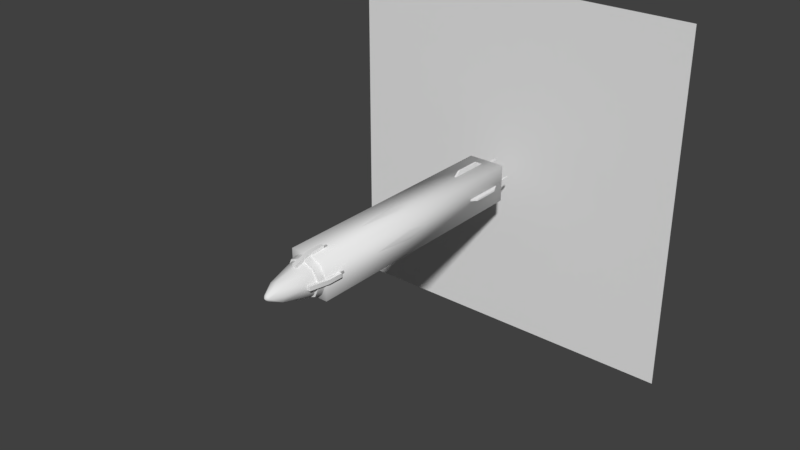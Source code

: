 # Source: cyr_nukemissile.blend  (saved by Blender 2.77.0; exported with 4.5.12 LTS)
import bpy
from mathutils import Matrix  # noqa: F401  (used for matrix-valued properties, if any)

bpy.ops.wm.read_factory_settings(use_empty=True)
scene = bpy.context.scene
scene.name = 'Scene'

# ---- collections
col_collection_1 = bpy.data.collections.new('Collection 1'); scene.collection.children.link(col_collection_1)

# ---- materials (node trees are filled in below, after node groups)
mat_mat_main__shd_ship = bpy.data.materials.new('MAT[Main]_SHD[ship]')
mat_mat_main__shd_ship.alpha_threshold = 0.0
mat_mat_main__shd_ship.use_transparent_shadow = False
mat_mat_main__shd_ship.roughness = 0.5

# ---- material node trees

# ---- world
world_world = bpy.data.worlds.new('World'); scene.world = world_world
world_world.color = (0.05088, 0.05088, 0.05088)
world_world.use_sun_shadow = False
world_world.sun_shadow_jitter_overblur = 0.0
world_world.cycles.sampling_method = 'MANUAL'

# ---- meshes
me_col_root = bpy.data.meshes.new('COL[Root]')
me_col_root.from_pydata([(-0.05141, -0.05141, 0.2914), (-0.05141, 0.05141, 0.2914), (-0.05141, -0.05141, -0.3914), (-0.05141, 0.05141, -0.3914), (0.05141, -0.05141, 0.2914), (0.05141, 0.05141, 0.2914), (0.05141, -0.05141, -0.3914), (0.05141, 0.05141, -0.3914)], [], [(3, 0, 1), (7, 2, 3), (5, 6, 7), (1, 4, 5), (2, 4, 0), (7, 1, 5), (3, 2, 0), (7, 6, 2), (5, 4, 6), (1, 0, 4), (2, 6, 4), (7, 3, 1)])
me_col_root.polygons.foreach_set('use_smooth', [True] * 12)
me_col_root.use_remesh_preserve_volume = False
me_col_root.use_remesh_preserve_attributes = False
me_col_root.use_mirror_vertex_groups = False
me_col_root.update()
me_etsh_engineshape1 = bpy.data.meshes.new('ETSH[EngineShape1]')
me_etsh_engineshape1.from_pydata([(0.5, -0.5, 0.0), (0.5, 0.5, 0.0), (-0.5, -0.5, 0.0), (-0.5, 0.5, 0.0)], [], [(3, 0, 2), (3, 1, 0)])
me_etsh_engineshape1.use_remesh_preserve_volume = False
me_etsh_engineshape1.use_remesh_preserve_attributes = False
me_etsh_engineshape1.use_mirror_vertex_groups = False
me_etsh_engineshape1.update()
me_mult_hull__lod_0 = bpy.data.meshes.new('MULT[Hull]_LOD[0]')
me_mult_hull__lod_0.from_pydata([(0.04011, -0.04011, -0.008659), (0.04011, 0.04011, -0.008659), (-1.249e-08, 0.05672, -0.008659), (0.03476, -0.03476, 0.1636), (-1.538e-09, 0.04915, 0.1636), (-1.683e-08, -0.04915, 0.1636), (0.04411, -7.754e-08, -0.188), (-3.917e-08, -0.04411, -0.188), (0.03578, -7.62e-08, -0.2058), (0.0253, 0.0253, -0.2058), (-2.502e-08, 0.03578, -0.2058), (0.01959, 0.01959, 0.1855), (0.02771, -1.078e-07, 0.2124), (0.01959, -0.01959, 0.2124), (1.569e-09, -0.02771, 0.2124), (0.005523, 0.005523, 0.4263), (0.01833, 0.01833, 0.3942), (0.04292, -5.518e-08, 0.3258), (7.87e-09, 0.05074, 0.3115), (0.03588, 0.03588, 0.3115), (0.05481, -8.265e-08, 0.2848), (6.168e-09, 0.05481, 0.2848), (-2.52e-08, 0.03578, -0.2086), (0.03578, -7.598e-08, -0.2086), (0.02319, -0.02319, 0.1746), (-8.376e-10, -0.03279, 0.1746), (0.04775, -1.05e-07, 0.1661), (0.03376, 0.03376, 0.1661), (-1.377e-09, 0.04775, 0.1661), (-1.667e-08, -0.04775, 0.1661), (-0.002565, 0.03902, -0.2372), (-0.002565, 0.04411, -0.3812), (0.002565, 0.0422, -0.4321), (0.002565, 0.04411, -0.3812), (0.002565, 0.02877, -0.185), (0.002565, 0.03902, -0.2372), (0.002565, 0.06384, -0.2688), (-1.316e-08, -0.03878, -0.2598), (0.03878, -7.212e-08, -0.2598), (0.03878, -7.165e-08, -0.2659), (0.02742, 0.02742, -0.2659), (0.03277, -7.598e-08, -0.2086), (-2.52e-08, 0.03277, -0.2086), (0.02542, -0.02542, -0.3931), (-2.884e-08, 0.0437, -0.2659), (0.0309, -0.0309, -0.2659), (0.02317, 0.02317, -0.2598), (0.05304, -7.863e-08, 0.2315), (2.643e-10, -9.093e-08, 0.1919), (0.04542, -5.379e-08, 0.3115), (0.02317, -0.02317, -0.2598), (-2.52e-08, -0.03277, -0.2086), (0.02317, -0.02317, -0.2086), (-2.884e-08, -0.03878, -0.2659), (0.02742, -0.02742, -0.2659), (0.03212, -0.03212, 0.3115), (0.007811, -3.219e-08, 0.4263), (0.03588, -0.03588, 0.3115), (7.87e-09, -0.05074, 0.3115), (0.0375, -0.0375, 0.2315), (6.168e-09, -0.05481, 0.2848), (0.03876, -0.03876, 0.2848), (2.779e-09, -0.05304, 0.2315), (0.005523, -0.005523, 0.4263), (1.517e-08, -0.007811, 0.4263), (0.01833, -0.01833, 0.3942), (1.312e-08, -0.02592, 0.3942), (0.03035, -0.03035, 0.3258), (8.778e-09, -0.04292, 0.3258), (7.87e-09, -0.04542, 0.3115), (0.02742, -0.02742, -0.2598), (-2.845e-08, -0.03277, -0.2598), (0.03212, 0.03212, 0.3115), (7.87e-09, 0.04542, 0.3115), (-0.005614, 0.03687, 0.3377), (2.779e-09, 0.05304, 0.2315), (0.03277, -7.212e-08, -0.2598), (0.0437, -7.165e-08, -0.2659), (-2.164e-08, -0.03594, -0.3931), (0.03594, -6.205e-08, -0.3931), (0.02542, 0.02542, -0.3931), (-3.693e-08, 0.03594, -0.3931), (0.0253, 0.0253, -0.2086), (0.02317, 0.02317, -0.2086), (0.0309, 0.0309, -0.2659), (-2.884e-08, 0.03878, -0.2659), (-2.845e-08, 0.03878, -0.2598), (0.02742, 0.02742, -0.2598), (0.002565, 0.06384, -0.342), (0.002565, 0.02877, -0.342), (0.002565, 0.04538, -0.185), (0.002565, 0.03902, -0.2169), (0.002565, 0.03895, -0.3812), (0.002565, 0.03895, -0.4321), (-0.002565, 0.03895, -0.4321), (-0.002565, 0.0422, -0.4321), (-0.002565, 0.03895, -0.3812), (-0.002565, 0.02877, -0.185), (-0.002565, 0.03902, -0.2169), (-0.002565, 0.04538, -0.185), (-0.002565, 0.06384, -0.2688), (-0.002565, 0.02877, -0.342), (-0.002565, 0.06384, -0.342), (0.03376, -0.03376, 0.1661), (-8.376e-10, 0.03279, 0.1746), (0.02319, 0.02319, 0.1746), (0.03279, -1.049e-07, 0.1746), (-4.049e-08, -0.03578, -0.2086), (0.0253, -0.0253, -0.2086), (0.03876, 0.03876, 0.2848), (0.05074, -5.41e-08, 0.3115), (8.778e-09, 0.04292, 0.3258), (0.03035, 0.03035, 0.3258), (0.02592, -2.976e-08, 0.3942), (1.553e-08, -3.262e-08, 0.4321), (1.517e-08, 0.007811, 0.4263), (0.0375, 0.0375, 0.2315), (1.569e-09, 0.02771, 0.2124), (0.01959, 0.01959, 0.2124), (-1.407e-10, -0.02771, 0.1855), (-1.407e-10, 0.02771, 0.1855), (0.01959, -0.01959, 0.1855), (0.02771, -1.057e-07, 0.1855), (-4.031e-08, -0.03578, -0.2058), (0.0253, -0.0253, -0.2058), (-2.389e-08, 0.04411, -0.188), (0.03119, 0.03119, -0.188), (0.03119, -0.03119, -0.188), (0.03476, 0.03476, 0.1636), (0.04915, -1.048e-07, 0.1636), (-2.777e-08, -0.05672, -0.008659), (0.05672, -9.108e-08, -0.008659), (-0.05672, -9.108e-08, -0.008659), (-0.04915, -1.05e-07, 0.1636), (-0.03476, 0.03476, 0.1636), (-0.03119, -0.03119, -0.188), (-0.03119, 0.03119, -0.188), (-0.0253, -0.0253, -0.2058), (-0.02771, -1.057e-07, 0.1855), (-0.01959, -0.01959, 0.1855), (-0.01959, 0.01959, 0.2124), (-0.0375, 0.0375, 0.2315), (-0.02592, -2.976e-08, 0.3942), (-0.03035, 0.03035, 0.3258), (-0.05074, -5.41e-08, 0.3115), (-0.03876, 0.03876, 0.2848), (-0.0253, -0.0253, -0.2086), (-0.03279, -1.049e-07, 0.1746), (-0.02319, 0.02319, 0.1746), (-0.03376, -0.03376, 0.1661), (-0.02742, 0.02742, -0.2598), (-0.0309, 0.0309, -0.2659), (-0.02317, 0.02317, -0.2086), (-0.0253, 0.0253, -0.2086), (-0.02542, 0.02542, -0.3931), (-0.03594, -6.205e-08, -0.3931), (-0.0437, -7.165e-08, -0.2659), (-1.355e-08, -0.0437, -0.2659), (-0.03277, -7.212e-08, -0.2598), (0.005614, 0.04967, 0.2459), (0.005614, 0.03687, 0.3377), (-0.005614, 0.05825, 0.287), (-0.005614, 0.04967, 0.2459), (-0.03212, 0.03212, 0.3115), (-0.02742, -0.02742, -0.2598), (-0.03035, -0.03035, 0.3258), (-0.01833, -0.01833, 0.3942), (-0.005523, -0.005523, 0.4263), (-0.03876, -0.03876, 0.2848), (-0.0375, -0.0375, 0.2315), (-0.03588, -0.03588, 0.3115), (-0.007811, -3.219e-08, 0.4263), (-0.03212, -0.03212, 0.3115), (-0.02742, -0.02742, -0.2659), (-0.02317, -0.02317, -0.2086), (-0.02317, -0.02317, -0.2598), (-0.04542, -5.362e-08, 0.3115), (0.005614, 0.05825, 0.287), (0.005614, 0.05878, 0.2459), (0.005614, 0.04621, 0.3377), (-0.005614, 0.05878, 0.2459), (-0.005614, 0.04621, 0.3377), (-0.05304, -7.863e-08, 0.2315), (-0.02317, 0.02317, -0.2598), (2.128e-09, 0.03277, -0.2598), (-0.0309, -0.0309, -0.2659), (-0.02542, -0.02542, -0.3931), (-0.03277, -7.598e-08, -0.2086), (-0.02742, 0.02742, -0.2659), (-0.03878, -7.165e-08, -0.2659), (-0.03878, -7.212e-08, -0.2598), (-0.03376, 0.03376, 0.1661), (-0.04775, -1.052e-07, 0.1661), (-0.02319, -0.02319, 0.1746), (-0.03578, -7.598e-08, -0.2086), (-0.05481, -8.265e-08, 0.2848), (-0.03588, 0.03588, 0.3115), (-0.04292, -5.518e-08, 0.3258), (4.37e-08, 0.02592, 0.3942), (-0.01833, 0.01833, 0.3942), (-0.005523, 0.005523, 0.4263), (-0.01959, -0.01959, 0.2124), (-0.02771, -1.078e-07, 0.2124), (-0.01959, 0.01959, 0.1855), (-0.0253, 0.0253, -0.2058), (-0.03578, -7.62e-08, -0.2058), (-0.04411, -7.754e-08, -0.188), (-0.03476, -0.03476, 0.1636), (-0.04011, 0.04011, -0.008659), (-0.04011, -0.04011, -0.008659), (0.04621, 0.005614, 0.3377), (0.05878, 0.005614, 0.2459), (0.04621, -0.005614, 0.3377), (0.05878, -0.005614, 0.2459), (0.05825, -0.005614, 0.287), (0.04967, 0.005614, 0.2459), (0.05825, 0.005614, 0.287), (0.03687, -0.005614, 0.3377), (0.04967, -0.005614, 0.2459), (0.06384, 0.002565, -0.342), (0.02877, 0.002565, -0.342), (0.06384, 0.002565, -0.2688), (0.04538, 0.002565, -0.185), (0.03902, 0.002565, -0.2169), (0.02877, 0.002565, -0.185), (0.03895, 0.002565, -0.3812), (0.0422, 0.002565, -0.4321), (0.03895, 0.002565, -0.4321), (0.03895, -0.002565, -0.4321), (0.03895, -0.002565, -0.3812), (0.03902, -0.002565, -0.2169), (0.04538, -0.002565, -0.185), (0.02877, -0.002565, -0.342), (0.06384, -0.002565, -0.342), (0.03687, 0.005614, 0.3377), (0.06384, -0.002565, -0.2688), (0.03902, -0.002565, -0.2372), (0.02877, -0.002565, -0.185), (0.04411, -0.002565, -0.3812), (0.0422, -0.002565, -0.4321), (0.04411, 0.002565, -0.3812), (0.03902, 0.002565, -0.2372), (0.002565, -0.03902, -0.2372), (0.002565, -0.04411, -0.3812), (-0.002565, -0.0422, -0.4321), (-0.002565, -0.04411, -0.3812), (-0.002565, -0.02877, -0.185), (-0.002565, -0.03902, -0.2372), (-0.002565, -0.06384, -0.2688), (0.005614, -0.03687, 0.3377), (-0.002565, -0.06384, -0.342), (-0.002565, -0.02877, -0.342), (-0.002565, -0.04538, -0.185), (-0.002565, -0.03902, -0.2169), (-0.002565, -0.03895, -0.3812), (-0.002565, -0.03895, -0.4321), (0.002565, -0.03895, -0.4321), (0.002565, -0.0422, -0.4321), (0.002565, -0.03895, -0.3812), (0.002565, -0.02877, -0.185), (0.002565, -0.03902, -0.2169), (0.002565, -0.04538, -0.185), (0.002565, -0.06384, -0.2688), (0.002565, -0.02877, -0.342), (0.002565, -0.06384, -0.342), (-0.005614, -0.04967, 0.2459), (-0.005614, -0.03687, 0.3377), (0.005614, -0.05825, 0.287), (0.005614, -0.04967, 0.2459), (-0.005614, -0.05825, 0.287), (-0.005614, -0.05878, 0.2459), (-0.005614, -0.04621, 0.3377), (0.005614, -0.05878, 0.2459), (0.005614, -0.04621, 0.3377), (-0.04621, -0.005614, 0.3377), (-0.05878, -0.005614, 0.2459), (-0.04621, 0.005614, 0.3377), (-0.05878, 0.005614, 0.2459), (-0.05825, 0.005614, 0.287), (-0.04967, -0.005614, 0.2459), (-0.05825, -0.005614, 0.287), (-0.03687, 0.005614, 0.3377), (-0.04967, 0.005614, 0.2459), (-0.06384, -0.002565, -0.342), (-0.02877, -0.002565, -0.342), (-0.06384, -0.002565, -0.2688), (-0.04538, -0.002565, -0.185), (-0.03902, -0.002565, -0.2169), (-0.02877, -0.002565, -0.185), (-0.03895, -0.002565, -0.3812), (-0.0422, -0.002565, -0.4321), (-0.03895, -0.002565, -0.4321), (-0.03895, 0.002565, -0.4321), (-0.03895, 0.002565, -0.3812), (-0.03902, 0.002565, -0.2169), (-0.04538, 0.002565, -0.185), (-0.02877, 0.002565, -0.342), (-0.06384, 0.002565, -0.342), (-0.03687, -0.005614, 0.3377), (-0.06384, 0.002565, -0.2688), (-0.03902, 0.002565, -0.2372), (-0.02877, 0.002565, -0.185), (-0.04411, 0.002565, -0.3812), (-0.0422, 0.002565, -0.4321), (-0.04411, -0.002565, -0.3812), (-0.03902, -0.002565, -0.2372), (0.03578, -7.62e-08, -0.2058), (0.0253, 0.0253, -0.2058), (-2.502e-08, 0.03578, -0.2058), (7.87e-09, 0.05074, 0.3115), (0.03588, 0.03588, 0.3115), (-0.002565, 0.04411, -0.3812), (-0.002565, 0.04411, -0.3812), (0.002565, 0.04411, -0.3812), (0.002565, 0.04411, -0.3812), (0.002565, 0.0422, -0.4321), (0.002565, 0.0422, -0.4321), (0.002565, 0.03902, -0.2372), (0.002565, 0.06384, -0.2688), (0.002565, 0.06384, -0.2688), (0.03588, -0.03588, 0.3115), (7.87e-09, -0.05074, 0.3115), (0.0437, -7.165e-08, -0.2659), (0.0309, 0.0309, -0.2659), (0.03594, -6.205e-08, -0.3931), (0.02542, 0.02542, -0.3931), (-3.693e-08, 0.03594, -0.3931), (-2.845e-08, 0.03878, -0.2598), (0.02742, 0.02742, -0.2598), (0.002565, 0.04538, -0.185), (0.002565, 0.04538, -0.185), (0.002565, 0.03902, -0.2169), (0.002565, 0.02877, -0.342), (0.002565, 0.03895, -0.3812), (0.002565, 0.03895, -0.4321), (0.002565, 0.03895, -0.4321), (-0.002565, 0.03895, -0.4321), (-0.002565, 0.03895, -0.4321), (-0.002565, 0.0422, -0.4321), (-0.002565, 0.0422, -0.4321), (-0.002565, 0.03895, -0.3812), (0.002565, 0.06384, -0.342), (0.002565, 0.06384, -0.342), (-0.002565, 0.06384, -0.342), (-0.002565, 0.06384, -0.342), (-0.002565, 0.02877, -0.342), (-0.002565, 0.03902, -0.2169), (-0.002565, 0.04538, -0.185), (-0.002565, 0.04538, -0.185), (-0.002565, 0.06384, -0.2688), (-0.002565, 0.06384, -0.2688), (-0.002565, 0.02877, -0.185), (-4.049e-08, -0.03578, -0.2086), (0.0253, -0.0253, -0.2086), (-4.031e-08, -0.03578, -0.2058), (0.0253, -0.0253, -0.2058), (-2.389e-08, 0.04411, -0.188), (0.03119, 0.03119, -0.188), (0.04411, -7.754e-08, -0.188), (0.03119, -0.03119, -0.188), (-3.917e-08, -0.04411, -0.188), (0.05074, -5.41e-08, 0.3115), (0.03578, -7.598e-08, -0.2086), (-0.002565, 0.03902, -0.2372), (0.002565, 0.02877, -0.185), (-1.316e-08, -0.03878, -0.2598), (0.02742, -0.02742, -0.2598), (0.03878, -7.212e-08, -0.2598), (0.02542, -0.02542, -0.3931), (-2.164e-08, -0.03594, -0.3931), (0.0309, -0.0309, -0.2659), (0.0253, 0.0253, -0.2086), (-2.52e-08, 0.03578, -0.2086), (-2.884e-08, 0.0437, -0.2659), (-0.005614, 0.05825, 0.287), (-0.005614, 0.04621, 0.3377), (-0.005614, 0.04621, 0.3377), (-0.005614, 0.04967, 0.2459), (-0.005614, 0.05878, 0.2459), (-0.005614, 0.05878, 0.2459), (0.005614, 0.03687, 0.3377), (0.005614, 0.04621, 0.3377), (0.005614, 0.04621, 0.3377), (0.005614, 0.04967, 0.2459), (0.005614, 0.05878, 0.2459), (0.005614, 0.05878, 0.2459), (-0.0253, 0.0253, -0.2086), (-0.03578, -7.598e-08, -0.2086), (-1.355e-08, -0.0437, -0.2659), (-0.0309, -0.0309, -0.2659), (-0.0437, -7.165e-08, -0.2659), (-0.03594, -6.205e-08, -0.3931), (-0.02542, -0.02542, -0.3931), (-0.02742, 0.02742, -0.2598), (-0.03878, -7.212e-08, -0.2598), (-0.02742, -0.02742, -0.2598), (-0.0253, -0.0253, -0.2086), (-0.05074, -5.41e-08, 0.3115), (-0.03588, -0.03588, 0.3115), (-0.03588, 0.03588, 0.3115), (-0.0253, -0.0253, -0.2058), (-0.03578, -7.62e-08, -0.2058), (-0.03119, 0.03119, -0.188), (-0.04411, -7.754e-08, -0.188), (-0.03119, -0.03119, -0.188), (-0.02542, 0.02542, -0.3931), (-0.0309, 0.0309, -0.2659), (0.005614, 0.05825, 0.287), (-0.0253, 0.0253, -0.2058), (-0.005614, 0.03687, 0.3377), (0.04621, 0.005614, 0.3377), (0.04621, 0.005614, 0.3377), (0.03687, 0.005614, 0.3377), (0.04621, -0.005614, 0.3377), (0.04621, -0.005614, 0.3377), (0.05878, 0.005614, 0.2459), (0.05878, 0.005614, 0.2459), (0.05878, -0.005614, 0.2459), (0.05878, -0.005614, 0.2459), (0.05825, -0.005614, 0.287), (0.04967, -0.005614, 0.2459), (0.05825, 0.005614, 0.287), (0.03687, -0.005614, 0.3377), (0.04967, 0.005614, 0.2459), (0.06384, -0.002565, -0.342), (0.06384, -0.002565, -0.342), (0.06384, -0.002565, -0.2688), (0.06384, -0.002565, -0.2688), (0.04538, -0.002565, -0.185), (0.04538, -0.002565, -0.185), (0.02877, -0.002565, -0.185), (0.03902, -0.002565, -0.2169), (0.03902, -0.002565, -0.2372), (0.04411, -0.002565, -0.3812), (0.04411, -0.002565, -0.3812), (0.03895, -0.002565, -0.4321), (0.03895, -0.002565, -0.4321), (0.0422, -0.002565, -0.4321), (0.0422, -0.002565, -0.4321), (0.0422, 0.002565, -0.4321), (0.0422, 0.002565, -0.4321), (0.04411, 0.002565, -0.3812), (0.04411, 0.002565, -0.3812), (0.06384, 0.002565, -0.342), (0.06384, 0.002565, -0.342), (0.03902, 0.002565, -0.2169), (0.03902, 0.002565, -0.2372), (0.06384, 0.002565, -0.2688), (0.06384, 0.002565, -0.2688), (0.04538, 0.002565, -0.185), (0.04538, 0.002565, -0.185), (0.02877, 0.002565, -0.185), (0.02877, 0.002565, -0.342), (0.03895, 0.002565, -0.3812), (0.03895, 0.002565, -0.4321), (0.03895, 0.002565, -0.4321), (0.03895, -0.002565, -0.3812), (0.02877, -0.002565, -0.342), (0.002565, -0.04411, -0.3812), (0.002565, -0.04411, -0.3812), (-0.002565, -0.04411, -0.3812), (-0.002565, -0.04411, -0.3812), (-0.002565, -0.0422, -0.4321), (-0.002565, -0.0422, -0.4321), (-0.002565, -0.03902, -0.2372), (-0.002565, -0.06384, -0.2688), (-0.002565, -0.06384, -0.2688), (-0.002565, -0.04538, -0.185), (-0.002565, -0.04538, -0.185), (-0.002565, -0.03902, -0.2169), (-0.002565, -0.02877, -0.342), (-0.002565, -0.03895, -0.3812), (-0.002565, -0.03895, -0.4321), (-0.002565, -0.03895, -0.4321), (0.002565, -0.03895, -0.4321), (0.002565, -0.03895, -0.4321), (0.002565, -0.0422, -0.4321), (0.002565, -0.0422, -0.4321), (0.002565, -0.03895, -0.3812), (-0.002565, -0.06384, -0.342), (-0.002565, -0.06384, -0.342), (0.002565, -0.06384, -0.342), (0.002565, -0.06384, -0.342), (0.002565, -0.02877, -0.342), (0.002565, -0.03902, -0.2169), (0.002565, -0.04538, -0.185), (0.002565, -0.04538, -0.185), (0.002565, -0.06384, -0.2688), (0.002565, -0.06384, -0.2688), (0.002565, -0.02877, -0.185), (0.002565, -0.03902, -0.2372), (-0.002565, -0.02877, -0.185), (0.005614, -0.05825, 0.287), (0.005614, -0.04621, 0.3377), (0.005614, -0.04621, 0.3377), (0.005614, -0.04967, 0.2459), (0.005614, -0.05878, 0.2459), (0.005614, -0.05878, 0.2459), (-0.005614, -0.03687, 0.3377), (-0.005614, -0.04621, 0.3377), (-0.005614, -0.04621, 0.3377), (-0.005614, -0.04967, 0.2459), (-0.005614, -0.05878, 0.2459), (-0.005614, -0.05878, 0.2459), (-0.005614, -0.05825, 0.287), (0.005614, -0.03687, 0.3377), (-0.04621, -0.005614, 0.3377), (-0.04621, -0.005614, 0.3377), (-0.03687, -0.005614, 0.3377), (-0.04621, 0.005614, 0.3377), (-0.04621, 0.005614, 0.3377), (-0.05878, -0.005614, 0.2459), (-0.05878, -0.005614, 0.2459), (-0.05878, 0.005614, 0.2459), (-0.05878, 0.005614, 0.2459), (-0.05825, 0.005614, 0.287), (-0.04967, 0.005614, 0.2459), (-0.05825, -0.005614, 0.287), (-0.03687, 0.005614, 0.3377), (-0.04967, -0.005614, 0.2459), (-0.06384, 0.002565, -0.342), (-0.06384, 0.002565, -0.342), (-0.06384, 0.002565, -0.2688), (-0.06384, 0.002565, -0.2688), (-0.04538, 0.002565, -0.185), (-0.04538, 0.002565, -0.185), (-0.02877, 0.002565, -0.185), (-0.03902, 0.002565, -0.2169), (-0.03902, 0.002565, -0.2372), (-0.04411, 0.002565, -0.3812), (-0.04411, 0.002565, -0.3812), (-0.03895, 0.002565, -0.4321), (-0.03895, 0.002565, -0.4321), (-0.0422, 0.002565, -0.4321), (-0.0422, 0.002565, -0.4321), (-0.0422, -0.002565, -0.4321), (-0.0422, -0.002565, -0.4321), (-0.04411, -0.002565, -0.3812), (-0.04411, -0.002565, -0.3812), (-0.06384, -0.002565, -0.342), (-0.06384, -0.002565, -0.342), (-0.03902, -0.002565, -0.2169), (-0.03902, -0.002565, -0.2372), (-0.06384, -0.002565, -0.2688), (-0.06384, -0.002565, -0.2688), (-0.04538, -0.002565, -0.185), (-0.04538, -0.002565, -0.185), (-0.02877, -0.002565, -0.185), (-0.02877, -0.002565, -0.342), (-0.03895, -0.002565, -0.3812), (-0.03895, -0.002565, -0.4321), (-0.03895, -0.002565, -0.4321), (-0.03895, 0.002565, -0.3812), (-0.02877, 0.002565, -0.342)], [], [(130, 3, 5), (127, 131, 0), (357, 2, 1), (130, 127, 0), (359, 306, 358), (7, 124, 359), (117, 11, 120), (115, 114, 15), (16, 56, 113), (112, 198, 16), (20, 19, 361), (354, 353, 355), (355, 362, 8), (310, 309, 58), (11, 106, 105), (120, 105, 104), (121, 25, 24), (26, 3, 129), (24, 29, 103), (331, 347, 329), (333, 315, 314), (35, 364, 332), (332, 318, 35), (332, 341, 318), (108, 352, 23), (367, 365, 366), (87, 365, 367), (79, 369, 80), (368, 369, 79), (83, 184, 42), (76, 83, 41), (324, 323, 322), (48, 75, 116), (381, 74, 380), (383, 378, 384), (159, 385, 177), (111, 72, 73), (41, 50, 76), (51, 50, 52), (54, 38, 70), (49, 67, 55), (64, 63, 114), (20, 59, 47), (320, 20, 361), (321, 61, 320), (61, 62, 59), (48, 59, 62), (48, 47, 59), (63, 56, 114), (56, 65, 113), (63, 66, 65), (17, 65, 67), (65, 68, 67), (55, 68, 69), (157, 43, 370), (370, 324, 322), (53, 70, 37), (112, 49, 72), (407, 379, 161), (159, 177, 160), (160, 177, 382), (48, 116, 47), (323, 326, 373), (80, 369, 81), (77, 388, 45), (84, 388, 77), (44, 388, 84), (327, 40, 85), (328, 39, 40), (86, 365, 87), (23, 352, 371), (371, 352, 22), (91, 330, 364), (332, 314, 341), (316, 311, 313), (92, 336, 335), (33, 343, 342), (89, 340, 92), (317, 346, 331), (90, 351, 34), (103, 5, 3), (104, 27, 28), (4, 27, 128), (105, 26, 27), (128, 26, 129), (26, 24, 103), (106, 121, 24), (57, 110, 58), (110, 310, 58), (8, 82, 307), (307, 372, 308), (20, 116, 109), (109, 75, 21), (109, 18, 19), (17, 16, 113), (198, 15, 16), (15, 114, 56), (121, 14, 119), (118, 122, 11), (12, 121, 122), (9, 125, 126), (358, 9, 126), (6, 1, 131), (4, 1, 2), (128, 131, 1), (0, 129, 3), (133, 209, 207), (132, 134, 208), (2, 134, 4), (208, 403, 132), (206, 204, 205), (402, 10, 204), (139, 202, 138), (138, 140, 203), (119, 201, 139), (200, 171, 114), (199, 115, 198), (197, 199, 143), (18, 145, 399), (145, 75, 141), (195, 141, 182), (372, 408, 308), (386, 401, 408), (144, 58, 196), (170, 58, 144), (147, 139, 138), (192, 193, 147), (134, 192, 191), (192, 148, 191), (4, 191, 28), (191, 104, 28), (5, 149, 207), (317, 350, 363), (32, 337, 338), (31, 101, 344), (98, 97, 99), (153, 22, 352), (194, 153, 352), (86, 150, 365), (189, 393, 188), (188, 327, 85), (44, 406, 388), (406, 390, 388), (390, 185, 388), (154, 81, 369), (151, 326, 405), (48, 182, 141), (409, 375, 374), (162, 409, 374), (176, 143, 163), (53, 395, 173), (391, 389, 156), (389, 78, 157), (68, 172, 69), (68, 166, 165), (197, 166, 142), (166, 64, 167), (166, 171, 142), (167, 114, 171), (48, 169, 182), (48, 62, 169), (168, 62, 60), (168, 321, 398), (195, 398, 397), (195, 169, 168), (64, 114, 167), (172, 197, 176), (173, 394, 189), (174, 71, 51), (187, 175, 174), (163, 111, 73), (162, 374, 180), (407, 181, 179), (48, 141, 75), (151, 391, 156), (152, 158, 187), (42, 183, 152), (186, 155, 369), (155, 154, 369), (150, 190, 365), (190, 164, 365), (396, 194, 352), (101, 349, 344), (101, 30, 349), (30, 97, 98), (95, 96, 31), (36, 102, 100), (29, 193, 149), (207, 192, 133), (25, 139, 193), (148, 120, 104), (147, 203, 148), (196, 58, 309), (387, 400, 401), (400, 107, 354), (399, 195, 397), (199, 111, 143), (171, 199, 142), (115, 200, 114), (203, 117, 120), (135, 123, 7), (206, 137, 135), (404, 130, 209), (2, 136, 208), (132, 404, 209), (130, 207, 209), (426, 444, 448), (440, 453, 441), (446, 451, 445), (452, 446, 447), (452, 447, 443), (214, 411, 413), (423, 421, 416), (423, 412, 421), (412, 410, 421), (445, 451, 449), (441, 452, 443), (437, 455, 439), (432, 221, 241), (428, 224, 430), (432, 223, 431), (229, 220, 225), (434, 219, 425), (229, 227, 436), (438, 240, 238), (457, 433, 233), (230, 429, 237), (422, 419, 414), (420, 419, 422), (214, 415, 216), (420, 418, 419), (213, 215, 211), (212, 234, 217), (457, 233, 427), (457, 427, 236), (236, 237, 457), (456, 239, 433), (431, 222, 231), (469, 485, 467), (471, 462, 461), (247, 491, 470), (470, 465, 247), (470, 479, 465), (499, 249, 498), (502, 495, 496), (265, 503, 269), (504, 497, 267), (265, 269, 266), (266, 269, 500), (253, 468, 491), (470, 461, 479), (463, 458, 460), (254, 474, 473), (480, 459, 481), (251, 478, 254), (469, 490, 484), (252, 489, 246), (464, 488, 490), (244, 475, 476), (243, 263, 482), (260, 259, 261), (505, 493, 492), (268, 505, 492), (268, 492, 272), (271, 267, 273), (263, 487, 482), (263, 242, 487), (242, 259, 260), (257, 258, 243), (248, 264, 262), (522, 540, 544), (536, 549, 537), (542, 547, 541), (548, 542, 543), (548, 543, 539), (509, 280, 507), (519, 517, 512), (519, 508, 517), (508, 506, 517), (541, 547, 545), (537, 548, 539), (533, 551, 535), (528, 285, 305), (524, 288, 526), (527, 305, 287), (296, 289, 293), (521, 538, 283), (293, 291, 532), (534, 304, 302), (553, 529, 297), (294, 525, 301), (518, 515, 510), (516, 515, 518), (278, 511, 280), (516, 514, 515), (277, 279, 275), (276, 298, 281), (553, 297, 523), (553, 523, 300), (300, 301, 553), (552, 303, 529), (527, 286, 295), (130, 0, 3), (127, 6, 131), (357, 356, 2), (130, 360, 127), (359, 124, 306), (7, 123, 124), (117, 118, 11), (16, 15, 56), (112, 111, 198), (20, 109, 19), (354, 107, 353), (355, 353, 362), (11, 122, 106), (120, 11, 105), (121, 119, 25), (26, 103, 3), (24, 25, 29), (331, 346, 347), (333, 334, 315), (35, 91, 364), (83, 46, 184), (76, 46, 83), (324, 325, 323), (381, 376, 74), (383, 377, 378), (111, 112, 72), (41, 52, 50), (51, 71, 50), (54, 39, 38), (49, 17, 67), (20, 61, 59), (320, 61, 20), (321, 60, 61), (61, 60, 62), (56, 63, 65), (63, 64, 66), (17, 113, 65), (65, 66, 68), (55, 67, 68), (157, 78, 43), (370, 43, 324), (53, 54, 70), (112, 17, 49), (407, 178, 379), (323, 325, 326), (327, 328, 40), (328, 38, 39), (332, 333, 314), (316, 339, 311), (92, 340, 336), (33, 312, 343), (89, 345, 340), (317, 363, 346), (90, 348, 351), (103, 29, 5), (104, 105, 27), (4, 28, 27), (105, 106, 26), (128, 27, 26), (26, 106, 24), (106, 122, 121), (8, 362, 82), (307, 82, 372), (20, 47, 116), (109, 116, 75), (109, 21, 18), (17, 112, 16), (198, 115, 15), (121, 13, 14), (118, 12, 122), (12, 13, 121), (9, 10, 125), (358, 306, 9), (6, 357, 1), (4, 128, 1), (128, 129, 131), (0, 131, 129), (133, 132, 209), (132, 133, 134), (2, 208, 134), (208, 136, 403), (206, 402, 204), (402, 125, 10), (139, 201, 202), (138, 202, 140), (119, 14, 201), (199, 200, 115), (197, 142, 199), (18, 21, 145), (145, 21, 75), (195, 145, 141), (372, 386, 408), (386, 387, 401), (147, 193, 139), (192, 149, 193), (134, 133, 192), (192, 147, 148), (4, 134, 191), (191, 148, 104), (5, 29, 149), (317, 319, 350), (32, 93, 337), (31, 96, 101), (189, 394, 393), (188, 393, 327), (151, 373, 326), (176, 197, 143), (53, 37, 395), (391, 392, 389), (389, 392, 78), (68, 165, 172), (68, 66, 166), (197, 165, 166), (166, 66, 64), (166, 167, 171), (168, 169, 62), (168, 60, 321), (195, 168, 398), (195, 182, 169), (172, 165, 197), (173, 395, 394), (174, 175, 71), (187, 158, 175), (163, 143, 111), (407, 161, 181), (151, 405, 391), (152, 183, 158), (42, 184, 183), (30, 101, 97), (95, 94, 96), (36, 88, 102), (29, 25, 193), (207, 149, 192), (25, 119, 139), (148, 203, 120), (147, 138, 203), (387, 146, 400), (400, 146, 107), (399, 145, 195), (199, 198, 111), (171, 200, 199), (203, 140, 117), (135, 137, 123), (206, 205, 137), (404, 360, 130), (2, 356, 136), (132, 403, 404), (130, 5, 207), (426, 424, 444), (440, 454, 453), (446, 452, 451), (214, 216, 411), (441, 453, 452), (437, 435, 455), (432, 235, 221), (428, 450, 224), (432, 241, 223), (229, 232, 220), (434, 442, 219), (229, 225, 227), (438, 226, 240), (457, 456, 433), (214, 417, 415), (213, 218, 215), (212, 210, 234), (236, 230, 237), (456, 228, 239), (431, 223, 222), (469, 484, 485), (471, 472, 462), (247, 253, 491), (499, 494, 249), (502, 501, 495), (504, 270, 497), (470, 471, 461), (463, 477, 458), (254, 478, 474), (480, 245, 459), (251, 483, 478), (469, 464, 490), (252, 486, 489), (464, 466, 488), (244, 255, 475), (243, 258, 263), (271, 504, 267), (242, 263, 259), (257, 256, 258), (248, 250, 264), (522, 520, 540), (536, 550, 549), (542, 548, 547), (509, 278, 280), (537, 549, 548), (533, 531, 551), (528, 299, 285), (524, 546, 288), (527, 528, 305), (296, 284, 289), (521, 530, 538), (293, 289, 291), (534, 290, 304), (553, 552, 529), (278, 513, 511), (277, 282, 279), (276, 274, 298), (300, 294, 301), (552, 292, 303), (527, 287, 286)])
me_mult_hull__lod_0.polygons.foreach_set('use_smooth', [True] * 510)
_k = set([(6, 127), (6, 357), (7, 135), (7, 359), (8, 307), (8, 355), (9, 10), (9, 306), (10, 204), (12, 13), (12, 118), (13, 14), (14, 201), (33, 312), (36, 100), (88, 102), (117, 118), (117, 140), (123, 124), (123, 137), (124, 306), (125, 126), (125, 402), (126, 358), (127, 360), (135, 206), (136, 356), (136, 403), (137, 205), (140, 202), (201, 202), (204, 205), (206, 402), (219, 425), (221, 235), (238, 240), (245, 459), (248, 262), (250, 264), (283, 521), (285, 299), (302, 304), (307, 308), (308, 408), (311, 313), (319, 350), (342, 343), (354, 355), (354, 400), (356, 357), (358, 359), (360, 404), (400, 401), (401, 408), (403, 404), (424, 444), (426, 448), (434, 442), (458, 460), (466, 488), (480, 481), (520, 540), (522, 544), (530, 538)])
me_mult_hull__lod_0.attributes.new('sharp_edge', 'BOOLEAN', 'EDGE').data.foreach_set('value', [ (min(e.vertices), max(e.vertices)) in _k for e in me_mult_hull__lod_0.edges])
_uv = me_mult_hull__lod_0.uv_layers.new(name='UVTex')
_uv.uv.foreach_set('vector', [0.4634, 0.02578, 0.0986, 0.1616, 0.0986, 0.02578, 0.8297, 0.1616, 0.4634, 0.2975, 0.4634, 0.1616, 0.8297, 0.4333, 0.4634, 0.5692, 0.4634, 0.4333, 0.4634, 0.02578, 0.8297, 0.1616, 0.4634, 0.1616, 0.8297, 0.1616, 0.862, 0.2975, 0.8297, 0.2975, 0.8297, 0.02578, 0.862, 0.1616, 0.8297, 0.1616, 0.02361, 0.5692, 0.05269, 0.4333, 0.05269, 0.5692, 0.4466, 0.8274, 0.4628, 0.8498, 0.4437, 0.8498, 0.3747, 0.8498, 0.4465, 0.8728, 0.3799, 0.9239, 0.2421, 0.8498, 0.38, 0.776, 0.3747, 0.8498, 0.05422, 0.591, 0.0142, 0.7863, 0.0142, 0.591, 0.862, 0.02578, 0.8666, 0.1616, 0.862, 0.1616, 0.862, 0.1616, 0.8666, 0.2975, 0.862, 0.2975, 0.0142, 0.7863, 0.0142, 0.9816, 0.0142, 0.2005, 0.05269, 0.4333, 0.06706, 0.2975, 0.06706, 0.4333, 0.05269, 0.5692, 0.06706, 0.4333, 0.06706, 0.5692, 0.05269, 0.1616, 0.06706, 0.02578, 0.06706, 0.1616, 0.09323, 0.2975, 0.0986, 0.1616, 0.0986, 0.2975, 0.06706, 0.1616, 0.09323, 0.02578, 0.09323, 0.1616, 0.4572, 0.6386, 0.3966, 0.6628, 0.3966, 0.6628, 0.7696, 0.6384, 0.8665, 0.6507, 0.7696, 0.658, 0.4958, 0.6386, 0.3966, 0.5996, 0.6951, 0.5996, 0.6951, 0.5996, 0.5558, 0.7331, 0.4958, 0.6386, 0.6951, 0.5996, 0.6951, 0.7331, 0.5558, 0.7331, 0.8666, 0.1616, 0.8666, 0.02578, 0.8666, 0.2975, 0.9673, 0.5058, 0.9673, 0.01406, 0.9673, 0.2599, 0.9673, 0.7516, 0.9673, 0.01406, 0.9673, 0.5058, 0.9555, 0.1626, 0.888, 0.2976, 0.9357, 0.06713, 0.9357, 0.2581, 0.888, 0.2976, 0.9555, 0.1626, 0.5233, 0.8747, 0.6197, 0.9692, 0.5233, 0.9692, 0.6197, 0.7801, 0.5233, 0.8747, 0.5233, 0.7801, 0.9264, 0.7653, 0.6674, 0.8733, 0.6674, 0.7653, 0.2287, 0.591, 0.1346, 0.9816, 0.1346, 0.7863, 0.9158, 0.6882, 0.9368, 0.6882, 0.9158, 0.6882, 0.9158, 0.397, 0.9368, 0.397, 0.9158, 0.397, 0.9158, 0.397, 0.9158, 0.397, 0.9158, 0.5508, 0.2478, 0.7257, 0.2147, 0.8498, 0.2204, 0.7173, 0.5233, 0.7801, 0.6197, 0.8747, 0.6197, 0.7801, 0.5233, 0.9692, 0.6197, 0.8747, 0.5233, 0.8747, 0.6483, 0.8747, 0.6367, 0.7627, 0.6367, 0.8747, 0.2204, 0.9823, 0.2421, 0.8498, 0.2147, 0.8498, 0.4466, 0.8274, 0.4437, 0.8498, 0.4628, 0.8498, 0.05422, 0.591, 0.1346, 0.7863, 0.1346, 0.591, 0.0142, 0.7863, 0.05422, 0.591, 0.0142, 0.591, 0.0142, 0.9816, 0.05422, 0.7863, 0.0142, 0.7863, 0.05422, 0.7863, 0.1346, 0.9816, 0.1346, 0.7863, 0.2287, 0.591, 0.1346, 0.7863, 0.1346, 0.9816, 0.2287, 0.591, 0.1346, 0.591, 0.1346, 0.7863, 0.4437, 0.8498, 0.4465, 0.8728, 0.4628, 0.8498, 0.4465, 0.8728, 0.3747, 0.8498, 0.3799, 0.9239, 0.4437, 0.8498, 0.38, 0.776, 0.3747, 0.8498, 0.2478, 0.9739, 0.3747, 0.8498, 0.2421, 0.8498, 0.3747, 0.8498, 0.2478, 0.7257, 0.2421, 0.8498, 0.2147, 0.8498, 0.2478, 0.7257, 0.2204, 0.7173, 0.6674, 0.9813, 0.9264, 0.8733, 0.6674, 0.8733, 0.6674, 0.8733, 0.9264, 0.7653, 0.6674, 0.7653, 0.6483, 0.9866, 0.6367, 0.8747, 0.6367, 0.9866, 0.2421, 0.8498, 0.2204, 0.9823, 0.2147, 0.8498, 0.9158, 0.5508, 0.9368, 0.397, 0.9368, 0.5508, 0.9158, 0.397, 0.9158, 0.5508, 0.9158, 0.6882, 0.9158, 0.6882, 0.9158, 0.5508, 0.9158, 0.6882, 0.2287, 0.591, 0.1346, 0.7863, 0.1346, 0.591, 0.6674, 0.8733, 0.9264, 0.9813, 0.6674, 0.9813, 0.9357, 0.06713, 0.888, 0.2976, 0.888, 0.02759, 0.9943, 0.5058, 0.9943, 0.2236, 0.9943, 0.3647, 0.9943, 0.6469, 0.9943, 0.2236, 0.9943, 0.5058, 0.9943, 0.7879, 0.9943, 0.2236, 0.9943, 0.6469, 0.6367, 0.9866, 0.6483, 0.8747, 0.6483, 0.9866, 0.6367, 0.8747, 0.6483, 0.7627, 0.6483, 0.8747, 0.9673, 0.9975, 0.9673, 0.01406, 0.9673, 0.7516, 0.8666, 0.2975, 0.8666, 0.02578, 0.8666, 0.4333, 0.8666, 0.4333, 0.8666, 0.02578, 0.8666, 0.5692, 0.4572, 0.6386, 0.3966, 0.6628, 0.3966, 0.5996, 0.6951, 0.5996, 0.7696, 0.658, 0.6951, 0.7331, 0.8665, 0.6507, 0.7696, 0.658, 0.7696, 0.658, 0.7696, 0.6384, 0.8665, 0.6384, 0.8665, 0.6384, 0.7696, 0.658, 0.6951, 0.7331, 0.6951, 0.7331, 0.6951, 0.5996, 0.7696, 0.6384, 0.7696, 0.6384, 0.4958, 0.6386, 0.4572, 0.6386, 0.4572, 0.6386, 0.3966, 0.6628, 0.3966, 0.5996, 0.3966, 0.5996, 0.09323, 0.1616, 0.0986, 0.02578, 0.0986, 0.1616, 0.06706, 0.5692, 0.09323, 0.4333, 0.09323, 0.5692, 0.0986, 0.5692, 0.09323, 0.4333, 0.0986, 0.4333, 0.06706, 0.4333, 0.09323, 0.2975, 0.09323, 0.4333, 0.0986, 0.4333, 0.09323, 0.2975, 0.0986, 0.2975, 0.09323, 0.2975, 0.06706, 0.1616, 0.09323, 0.1616, 0.06706, 0.2975, 0.05269, 0.1616, 0.06706, 0.1616, 0.0142, 0.3957, 0.0142, 0.591, 0.0142, 0.2005, 0.0142, 0.591, 0.0142, 0.7863, 0.0142, 0.2005, 0.862, 0.2975, 0.8666, 0.4333, 0.862, 0.4333, 0.862, 0.4333, 0.8666, 0.5692, 0.862, 0.5692, 0.05422, 0.591, 0.1346, 0.7863, 0.05422, 0.7863, 0.05422, 0.7863, 0.1346, 0.9816, 0.05422, 0.9816, 0.05422, 0.7863, 0.0142, 0.9816, 0.0142, 0.7863, 0.2478, 0.9739, 0.3747, 0.8498, 0.3799, 0.9239, 0.38, 0.776, 0.4437, 0.8498, 0.3747, 0.8498, 0.4437, 0.8498, 0.4628, 0.8498, 0.4465, 0.8728, 0.05269, 0.1616, 0.02361, 0.02578, 0.05269, 0.02578, 0.02361, 0.4333, 0.05269, 0.2975, 0.05269, 0.4333, 0.02361, 0.2975, 0.05269, 0.1616, 0.05269, 0.2975, 0.862, 0.4333, 0.8297, 0.5692, 0.8297, 0.4333, 0.8297, 0.2975, 0.862, 0.4333, 0.8297, 0.4333, 0.8297, 0.2975, 0.4634, 0.4333, 0.4634, 0.2975, 0.0986, 0.5692, 0.4634, 0.4333, 0.4634, 0.5692, 0.0986, 0.4333, 0.4634, 0.2975, 0.4634, 0.4333, 0.4634, 0.1616, 0.0986, 0.2975, 0.0986, 0.1616, 0.0986, 0.2975, 0.4634, 0.1616, 0.0986, 0.1616, 0.4634, 0.2975, 0.0986, 0.4333, 0.4634, 0.4333, 0.4634, 0.5692, 0.0986, 0.4333, 0.0986, 0.5692, 0.4634, 0.4333, 0.8297, 0.2975, 0.4634, 0.2975, 0.8297, 0.2975, 0.862, 0.4333, 0.862, 0.2975, 0.8297, 0.4333, 0.862, 0.5692, 0.862, 0.4333, 0.05269, 0.1616, 0.02361, 0.2975, 0.05269, 0.2975, 0.05269, 0.2975, 0.02361, 0.4333, 0.05269, 0.4333, 0.05269, 0.02578, 0.02361, 0.1616, 0.05269, 0.1616, 0.4437, 0.8498, 0.4465, 0.8728, 0.4628, 0.8498, 0.3747, 0.8498, 0.4466, 0.8274, 0.38, 0.776, 0.2478, 0.9739, 0.3747, 0.8498, 0.2421, 0.8498, 0.0142, 0.9816, 0.05422, 0.7863, 0.0142, 0.7863, 0.05422, 0.7863, 0.1346, 0.9816, 0.1346, 0.7863, 0.05422, 0.591, 0.1346, 0.7863, 0.1346, 0.591, 0.8666, 0.5692, 0.862, 0.4333, 0.862, 0.5692, 0.8666, 0.4333, 0.862, 0.2975, 0.862, 0.4333, 0.0142, 0.591, 0.0142, 0.2005, 0.0142, 0.7863, 0.0142, 0.3957, 0.0142, 0.2005, 0.0142, 0.591, 0.06706, 0.2975, 0.05269, 0.1616, 0.05269, 0.2975, 0.09323, 0.2975, 0.06706, 0.1616, 0.06706, 0.2975, 0.0986, 0.4333, 0.09323, 0.2975, 0.09323, 0.4333, 0.09323, 0.2975, 0.06706, 0.4333, 0.09323, 0.4333, 0.0986, 0.5692, 0.09323, 0.4333, 0.09323, 0.5692, 0.09323, 0.4333, 0.06706, 0.5692, 0.09323, 0.5692, 0.0986, 0.02578, 0.09323, 0.1616, 0.0986, 0.1616, 0.4958, 0.6386, 0.5558, 0.7331, 0.4958, 0.6386, 0.8665, 0.6507, 0.8665, 0.6384, 0.8665, 0.6507, 0.7696, 0.658, 0.6951, 0.5996, 0.6951, 0.7331, 0.4572, 0.6386, 0.3966, 0.5996, 0.3966, 0.6628, 0.8666, 0.4333, 0.8666, 0.5692, 0.8666, 0.02578, 0.8666, 0.2975, 0.8666, 0.4333, 0.8666, 0.02578, 0.9673, 0.9975, 0.9673, 0.7516, 0.9673, 0.01406, 0.6483, 0.7627, 0.6367, 0.8747, 0.6483, 0.8747, 0.6483, 0.8747, 0.6367, 0.9866, 0.6483, 0.9866, 0.9943, 0.7879, 0.9943, 0.6469, 0.9943, 0.2236, 0.9943, 0.6469, 0.9943, 0.5058, 0.9943, 0.2236, 0.9943, 0.5058, 0.9943, 0.3647, 0.9943, 0.2236, 0.9357, 0.06713, 0.888, 0.02759, 0.888, 0.2976, 0.6674, 0.8733, 0.9264, 0.9813, 0.9264, 0.8733, 0.2287, 0.591, 0.1346, 0.591, 0.1346, 0.7863, 0.9158, 0.6882, 0.9158, 0.6882, 0.9158, 0.5508, 0.9158, 0.397, 0.9158, 0.6882, 0.9158, 0.5508, 0.2204, 0.9823, 0.2421, 0.8498, 0.2147, 0.8498, 0.6483, 0.9866, 0.6367, 0.8747, 0.6483, 0.8747, 0.9264, 0.7653, 0.6674, 0.8733, 0.6674, 0.7653, 0.6674, 0.8733, 0.9264, 0.9813, 0.6674, 0.9813, 0.2478, 0.7257, 0.2147, 0.8498, 0.2204, 0.7173, 0.2478, 0.7257, 0.3747, 0.8498, 0.2421, 0.8498, 0.2478, 0.9739, 0.3747, 0.8498, 0.3799, 0.9239, 0.3747, 0.8498, 0.4466, 0.8274, 0.4437, 0.8498, 0.3747, 0.8498, 0.4465, 0.8728, 0.3799, 0.9239, 0.4437, 0.8498, 0.4628, 0.8498, 0.4465, 0.8728, 0.2287, 0.591, 0.1346, 0.7863, 0.1346, 0.591, 0.2287, 0.591, 0.1346, 0.9816, 0.1346, 0.7863, 0.05422, 0.7863, 0.1346, 0.9816, 0.05422, 0.9816, 0.05422, 0.7863, 0.0142, 0.9816, 0.0142, 0.7863, 0.05422, 0.591, 0.0142, 0.7863, 0.0142, 0.591, 0.05422, 0.591, 0.1346, 0.7863, 0.05422, 0.7863, 0.4466, 0.8274, 0.4628, 0.8498, 0.4437, 0.8498, 0.2147, 0.8498, 0.2478, 0.9739, 0.2204, 0.9823, 0.6483, 0.8747, 0.6367, 0.7627, 0.6483, 0.7627, 0.5233, 0.8747, 0.6197, 0.9692, 0.5233, 0.9692, 0.5233, 0.7801, 0.6197, 0.8747, 0.5233, 0.8747, 0.2147, 0.8498, 0.2478, 0.7257, 0.2204, 0.7173, 0.9158, 0.397, 0.9158, 0.5508, 0.9158, 0.397, 0.9368, 0.5508, 0.9158, 0.6882, 0.9368, 0.6882, 0.2287, 0.591, 0.1346, 0.7863, 0.1346, 0.9816, 0.6674, 0.8733, 0.9264, 0.7653, 0.6674, 0.7653, 0.5233, 0.8747, 0.6197, 0.7801, 0.5233, 0.7801, 0.5233, 0.9692, 0.6197, 0.8747, 0.5233, 0.8747, 0.9357, 0.2581, 0.9555, 0.1626, 0.888, 0.2976, 0.9555, 0.1626, 0.9357, 0.06713, 0.888, 0.2976, 0.9673, 0.7516, 0.9673, 0.5058, 0.9673, 0.01406, 0.9673, 0.5058, 0.9673, 0.2599, 0.9673, 0.01406, 0.8666, 0.1616, 0.8666, 0.2975, 0.8666, 0.02578, 0.6951, 0.5996, 0.5558, 0.7331, 0.6951, 0.7331, 0.6951, 0.5996, 0.4958, 0.6386, 0.5558, 0.7331, 0.4958, 0.6386, 0.3966, 0.5996, 0.4572, 0.6386, 0.8665, 0.6507, 0.7696, 0.6384, 0.7696, 0.658, 0.5558, 0.7331, 0.6951, 0.7331, 0.5558, 0.7331, 0.09323, 0.02578, 0.06706, 0.1616, 0.09323, 0.1616, 0.0986, 0.1616, 0.09323, 0.2975, 0.0986, 0.2975, 0.06706, 0.02578, 0.05269, 0.1616, 0.06706, 0.1616, 0.06706, 0.4333, 0.05269, 0.5692, 0.06706, 0.5692, 0.06706, 0.2975, 0.05269, 0.4333, 0.06706, 0.4333, 0.0142, 0.7863, 0.0142, 0.2005, 0.0142, 0.9816, 0.8666, 0.2975, 0.862, 0.1616, 0.862, 0.2975, 0.862, 0.1616, 0.8666, 0.02578, 0.862, 0.02578, 0.0142, 0.7863, 0.05422, 0.591, 0.0142, 0.591, 0.3747, 0.8498, 0.2478, 0.7257, 0.2421, 0.8498, 0.4465, 0.8728, 0.3747, 0.8498, 0.3799, 0.9239, 0.4466, 0.8274, 0.4437, 0.8498, 0.4628, 0.8498, 0.05269, 0.4333, 0.02361, 0.5692, 0.05269, 0.5692, 0.8297, 0.1616, 0.862, 0.02578, 0.8297, 0.02578, 0.8297, 0.2975, 0.862, 0.1616, 0.8297, 0.1616, 0.8297, 0.1616, 0.4634, 0.02578, 0.4634, 0.1616, 0.4634, 0.5692, 0.8297, 0.4333, 0.4634, 0.4333, 0.4634, 0.2975, 0.8297, 0.1616, 0.4634, 0.1616, 0.4634, 0.02578, 0.0986, 0.1616, 0.4634, 0.1616, 0.5558, 0.7331, 0.6951, 0.7331, 0.5558, 0.7331, 0.8665, 0.6507, 0.7696, 0.6384, 0.7696, 0.658, 0.4958, 0.6386, 0.3966, 0.5996, 0.4572, 0.6386, 0.6951, 0.5996, 0.4958, 0.6386, 0.5558, 0.7331, 0.6951, 0.5996, 0.5558, 0.7331, 0.6951, 0.7331, 0.9368, 0.5508, 0.9158, 0.6882, 0.9368, 0.6882, 0.9158, 0.397, 0.9158, 0.5508, 0.9158, 0.397, 0.9158, 0.397, 0.9158, 0.6882, 0.9158, 0.5508, 0.9158, 0.6882, 0.9158, 0.6882, 0.9158, 0.5508, 0.4572, 0.6386, 0.3966, 0.5996, 0.3966, 0.6628, 0.7696, 0.658, 0.6951, 0.5996, 0.6951, 0.7331, 0.8665, 0.6507, 0.8665, 0.6384, 0.8665, 0.6507, 0.4958, 0.6386, 0.5558, 0.7331, 0.4958, 0.6386, 0.3966, 0.6628, 0.3966, 0.5996, 0.3966, 0.5996, 0.4958, 0.6386, 0.4572, 0.6386, 0.4572, 0.6386, 0.7696, 0.6384, 0.6951, 0.5996, 0.7696, 0.6384, 0.7696, 0.658, 0.6951, 0.7331, 0.6951, 0.7331, 0.7696, 0.6384, 0.8665, 0.6384, 0.8665, 0.6384, 0.8665, 0.6507, 0.7696, 0.658, 0.7696, 0.658, 0.6951, 0.5996, 0.7696, 0.658, 0.6951, 0.7331, 0.4572, 0.6386, 0.3966, 0.6628, 0.3966, 0.5996, 0.9158, 0.6882, 0.9158, 0.5508, 0.9158, 0.6882, 0.9158, 0.397, 0.9158, 0.5508, 0.9158, 0.6882, 0.9158, 0.5508, 0.9368, 0.397, 0.9368, 0.5508, 0.9158, 0.397, 0.9158, 0.397, 0.9158, 0.5508, 0.9158, 0.397, 0.9368, 0.397, 0.9368, 0.397, 0.9158, 0.6882, 0.9368, 0.6882, 0.9158, 0.6882, 0.6951, 0.5996, 0.6951, 0.7331, 0.5558, 0.7331, 0.6951, 0.5996, 0.5558, 0.7331, 0.4958, 0.6386, 0.4958, 0.6386, 0.3966, 0.5996, 0.6951, 0.5996, 0.7696, 0.6384, 0.8665, 0.6507, 0.7696, 0.658, 0.4572, 0.6386, 0.3966, 0.6628, 0.3966, 0.6628, 0.4572, 0.6386, 0.3966, 0.6628, 0.3966, 0.6628, 0.7696, 0.6384, 0.8665, 0.6507, 0.7696, 0.658, 0.4958, 0.6386, 0.3966, 0.5996, 0.6951, 0.5996, 0.6951, 0.5996, 0.5558, 0.7331, 0.4958, 0.6386, 0.6951, 0.5996, 0.6951, 0.7331, 0.5558, 0.7331, 0.9158, 0.6882, 0.9368, 0.6882, 0.9158, 0.6882, 0.9158, 0.397, 0.9368, 0.397, 0.9368, 0.397, 0.9158, 0.397, 0.9158, 0.397, 0.9158, 0.5508, 0.9158, 0.5508, 0.9368, 0.397, 0.9368, 0.5508, 0.9158, 0.397, 0.9158, 0.5508, 0.9158, 0.6882, 0.9158, 0.6882, 0.9158, 0.5508, 0.9158, 0.6882, 0.4572, 0.6386, 0.3966, 0.6628, 0.3966, 0.5996, 0.6951, 0.5996, 0.7696, 0.658, 0.6951, 0.7331, 0.8665, 0.6507, 0.7696, 0.658, 0.7696, 0.658, 0.7696, 0.6384, 0.8665, 0.6384, 0.8665, 0.6384, 0.6951, 0.7331, 0.7696, 0.658, 0.6951, 0.7331, 0.6951, 0.5996, 0.7696, 0.6384, 0.7696, 0.6384, 0.4572, 0.6386, 0.4958, 0.6386, 0.4572, 0.6386, 0.3966, 0.6628, 0.3966, 0.5996, 0.3966, 0.5996, 0.4958, 0.6386, 0.5558, 0.7331, 0.4958, 0.6386, 0.8665, 0.6507, 0.8665, 0.6384, 0.8665, 0.6507, 0.7696, 0.658, 0.6951, 0.5996, 0.6951, 0.7331, 0.4572, 0.6386, 0.3966, 0.5996, 0.3966, 0.6628, 0.9158, 0.6882, 0.9158, 0.6882, 0.9158, 0.5508, 0.9158, 0.397, 0.9158, 0.6882, 0.9158, 0.5508, 0.9158, 0.397, 0.9158, 0.5508, 0.9158, 0.397, 0.9368, 0.6882, 0.9158, 0.5508, 0.9158, 0.6882, 0.6951, 0.5996, 0.5558, 0.7331, 0.6951, 0.7331, 0.6951, 0.5996, 0.4958, 0.6386, 0.5558, 0.7331, 0.4958, 0.6386, 0.3966, 0.5996, 0.4572, 0.6386, 0.8665, 0.6507, 0.7696, 0.6384, 0.7696, 0.658, 0.5558, 0.7331, 0.6951, 0.7331, 0.5558, 0.7331, 0.5558, 0.7331, 0.6951, 0.7331, 0.5558, 0.7331, 0.8665, 0.6507, 0.7696, 0.6384, 0.7696, 0.658, 0.4958, 0.6386, 0.3966, 0.5996, 0.4572, 0.6386, 0.6951, 0.5996, 0.4958, 0.6386, 0.5558, 0.7331, 0.6951, 0.5996, 0.5558, 0.7331, 0.6951, 0.7331, 0.9368, 0.6882, 0.9158, 0.5508, 0.9158, 0.6882, 0.9158, 0.397, 0.9158, 0.5508, 0.9158, 0.397, 0.9158, 0.397, 0.9158, 0.6882, 0.9158, 0.5508, 0.9158, 0.6882, 0.9158, 0.6882, 0.9158, 0.5508, 0.4572, 0.6386, 0.3966, 0.5996, 0.3966, 0.6628, 0.7696, 0.658, 0.6951, 0.5996, 0.6951, 0.7331, 0.8665, 0.6507, 0.8665, 0.6384, 0.8665, 0.6507, 0.4958, 0.6386, 0.5558, 0.7331, 0.4958, 0.6386, 0.3966, 0.6628, 0.3966, 0.5996, 0.3966, 0.5996, 0.4572, 0.6386, 0.4958, 0.6386, 0.4572, 0.6386, 0.6951, 0.5996, 0.7696, 0.6384, 0.7696, 0.6384, 0.6951, 0.7331, 0.7696, 0.658, 0.6951, 0.7331, 0.7696, 0.6384, 0.8665, 0.6384, 0.8665, 0.6384, 0.8665, 0.6507, 0.7696, 0.658, 0.7696, 0.658, 0.6951, 0.5996, 0.7696, 0.658, 0.6951, 0.7331, 0.4572, 0.6386, 0.3966, 0.6628, 0.3966, 0.5996, 0.9158, 0.6882, 0.9158, 0.5508, 0.9158, 0.6882, 0.9158, 0.397, 0.9158, 0.5508, 0.9158, 0.6882, 0.9158, 0.5508, 0.9368, 0.397, 0.9368, 0.5508, 0.9158, 0.397, 0.9158, 0.397, 0.9158, 0.5508, 0.9158, 0.397, 0.9368, 0.397, 0.9368, 0.397, 0.9158, 0.6882, 0.9368, 0.6882, 0.9158, 0.6882, 0.6951, 0.5996, 0.6951, 0.7331, 0.5558, 0.7331, 0.6951, 0.5996, 0.5558, 0.7331, 0.4958, 0.6386, 0.4958, 0.6386, 0.3966, 0.5996, 0.6951, 0.5996, 0.7696, 0.6384, 0.8665, 0.6507, 0.7696, 0.658, 0.4572, 0.6386, 0.3966, 0.6628, 0.3966, 0.6628, 0.4634, 0.02578, 0.4634, 0.1616, 0.0986, 0.1616, 0.8297, 0.1616, 0.8297, 0.2975, 0.4634, 0.2975, 0.8297, 0.4333, 0.8297, 0.5692, 0.4634, 0.5692, 0.4634, 0.02578, 0.8297, 0.02578, 0.8297, 0.1616, 0.8297, 0.1616, 0.862, 0.1616, 0.862, 0.2975, 0.8297, 0.02578, 0.862, 0.02578, 0.862, 0.1616, 0.02361, 0.5692, 0.02361, 0.4333, 0.05269, 0.4333, 0.3747, 0.8498, 0.4437, 0.8498, 0.4465, 0.8728, 0.2421, 0.8498, 0.2478, 0.7257, 0.38, 0.776, 0.05422, 0.591, 0.05422, 0.7863, 0.0142, 0.7863, 0.862, 0.02578, 0.8666, 0.02578, 0.8666, 0.1616, 0.862, 0.1616, 0.8666, 0.1616, 0.8666, 0.2975, 0.05269, 0.4333, 0.05269, 0.2975, 0.06706, 0.2975, 0.05269, 0.5692, 0.05269, 0.4333, 0.06706, 0.4333, 0.05269, 0.1616, 0.05269, 0.02578, 0.06706, 0.02578, 0.09323, 0.2975, 0.09323, 0.1616, 0.0986, 0.1616, 0.06706, 0.1616, 0.06706, 0.02578, 0.09323, 0.02578, 0.4572, 0.6386, 0.4572, 0.6386, 0.3966, 0.6628, 0.7696, 0.6384, 0.8665, 0.6384, 0.8665, 0.6507, 0.4958, 0.6386, 0.4572, 0.6386, 0.3966, 0.5996, 0.5233, 0.8747, 0.6197, 0.8747, 0.6197, 0.9692, 0.6197, 0.7801, 0.6197, 0.8747, 0.5233, 0.8747, 0.9264, 0.7653, 0.9264, 0.8733, 0.6674, 0.8733, 0.9158, 0.6882, 0.9368, 0.6882, 0.9368, 0.6882, 0.9158, 0.397, 0.9368, 0.397, 0.9368, 0.397, 0.2478, 0.7257, 0.2421, 0.8498, 0.2147, 0.8498, 0.5233, 0.7801, 0.5233, 0.8747, 0.6197, 0.8747, 0.5233, 0.9692, 0.6197, 0.9692, 0.6197, 0.8747, 0.6483, 0.8747, 0.6483, 0.7627, 0.6367, 0.7627, 0.2204, 0.9823, 0.2478, 0.9739, 0.2421, 0.8498, 0.05422, 0.591, 0.05422, 0.7863, 0.1346, 0.7863, 0.0142, 0.7863, 0.05422, 0.7863, 0.05422, 0.591, 0.0142, 0.9816, 0.05422, 0.9816, 0.05422, 0.7863, 0.05422, 0.7863, 0.05422, 0.9816, 0.1346, 0.9816, 0.4465, 0.8728, 0.4437, 0.8498, 0.3747, 0.8498, 0.4437, 0.8498, 0.4466, 0.8274, 0.38, 0.776, 0.2478, 0.9739, 0.3799, 0.9239, 0.3747, 0.8498, 0.3747, 0.8498, 0.38, 0.776, 0.2478, 0.7257, 0.2147, 0.8498, 0.2421, 0.8498, 0.2478, 0.7257, 0.6674, 0.9813, 0.9264, 0.9813, 0.9264, 0.8733, 0.6674, 0.8733, 0.9264, 0.8733, 0.9264, 0.7653, 0.6483, 0.9866, 0.6483, 0.8747, 0.6367, 0.8747, 0.2421, 0.8498, 0.2478, 0.9739, 0.2204, 0.9823, 0.9158, 0.5508, 0.9158, 0.397, 0.9368, 0.397, 0.6674, 0.8733, 0.9264, 0.8733, 0.9264, 0.9813, 0.6367, 0.9866, 0.6367, 0.8747, 0.6483, 0.8747, 0.6367, 0.8747, 0.6367, 0.7627, 0.6483, 0.7627, 0.6951, 0.5996, 0.7696, 0.6384, 0.7696, 0.658, 0.8665, 0.6507, 0.8665, 0.6507, 0.7696, 0.658, 0.7696, 0.6384, 0.7696, 0.6384, 0.8665, 0.6384, 0.7696, 0.658, 0.7696, 0.658, 0.6951, 0.7331, 0.6951, 0.5996, 0.6951, 0.5996, 0.7696, 0.6384, 0.4958, 0.6386, 0.4958, 0.6386, 0.4572, 0.6386, 0.3966, 0.6628, 0.3966, 0.6628, 0.3966, 0.5996, 0.09323, 0.1616, 0.09323, 0.02578, 0.0986, 0.02578, 0.06706, 0.5692, 0.06706, 0.4333, 0.09323, 0.4333, 0.0986, 0.5692, 0.09323, 0.5692, 0.09323, 0.4333, 0.06706, 0.4333, 0.06706, 0.2975, 0.09323, 0.2975, 0.0986, 0.4333, 0.09323, 0.4333, 0.09323, 0.2975, 0.09323, 0.2975, 0.06706, 0.2975, 0.06706, 0.1616, 0.06706, 0.2975, 0.05269, 0.2975, 0.05269, 0.1616, 0.862, 0.2975, 0.8666, 0.2975, 0.8666, 0.4333, 0.862, 0.4333, 0.8666, 0.4333, 0.8666, 0.5692, 0.05422, 0.591, 0.1346, 0.591, 0.1346, 0.7863, 0.05422, 0.7863, 0.1346, 0.7863, 0.1346, 0.9816, 0.05422, 0.7863, 0.05422, 0.9816, 0.0142, 0.9816, 0.2478, 0.9739, 0.2421, 0.8498, 0.3747, 0.8498, 0.38, 0.776, 0.4466, 0.8274, 0.4437, 0.8498, 0.05269, 0.1616, 0.02361, 0.1616, 0.02361, 0.02578, 0.02361, 0.4333, 0.02361, 0.2975, 0.05269, 0.2975, 0.02361, 0.2975, 0.02361, 0.1616, 0.05269, 0.1616, 0.862, 0.4333, 0.862, 0.5692, 0.8297, 0.5692, 0.8297, 0.2975, 0.862, 0.2975, 0.862, 0.4333, 0.8297, 0.2975, 0.8297, 0.4333, 0.4634, 0.4333, 0.0986, 0.5692, 0.0986, 0.4333, 0.4634, 0.4333, 0.0986, 0.4333, 0.0986, 0.2975, 0.4634, 0.2975, 0.4634, 0.1616, 0.4634, 0.2975, 0.0986, 0.2975, 0.0986, 0.2975, 0.4634, 0.2975, 0.4634, 0.1616, 0.4634, 0.2975, 0.0986, 0.2975, 0.0986, 0.4333, 0.4634, 0.5692, 0.4634, 0.4333, 0.0986, 0.4333, 0.4634, 0.4333, 0.8297, 0.4333, 0.8297, 0.2975, 0.8297, 0.2975, 0.8297, 0.4333, 0.862, 0.4333, 0.8297, 0.4333, 0.8297, 0.5692, 0.862, 0.5692, 0.05269, 0.1616, 0.02361, 0.1616, 0.02361, 0.2975, 0.05269, 0.2975, 0.02361, 0.2975, 0.02361, 0.4333, 0.05269, 0.02578, 0.02361, 0.02578, 0.02361, 0.1616, 0.3747, 0.8498, 0.4437, 0.8498, 0.4466, 0.8274, 0.2478, 0.9739, 0.3799, 0.9239, 0.3747, 0.8498, 0.0142, 0.9816, 0.05422, 0.9816, 0.05422, 0.7863, 0.05422, 0.7863, 0.05422, 0.9816, 0.1346, 0.9816, 0.05422, 0.591, 0.05422, 0.7863, 0.1346, 0.7863, 0.8666, 0.5692, 0.8666, 0.4333, 0.862, 0.4333, 0.8666, 0.4333, 0.8666, 0.2975, 0.862, 0.2975, 0.06706, 0.2975, 0.06706, 0.1616, 0.05269, 0.1616, 0.09323, 0.2975, 0.09323, 0.1616, 0.06706, 0.1616, 0.0986, 0.4333, 0.0986, 0.2975, 0.09323, 0.2975, 0.09323, 0.2975, 0.06706, 0.2975, 0.06706, 0.4333, 0.0986, 0.5692, 0.0986, 0.4333, 0.09323, 0.4333, 0.09323, 0.4333, 0.06706, 0.4333, 0.06706, 0.5692, 0.0986, 0.02578, 0.09323, 0.02578, 0.09323, 0.1616, 0.4958, 0.6386, 0.5558, 0.7331, 0.5558, 0.7331, 0.8665, 0.6507, 0.8665, 0.6384, 0.8665, 0.6384, 0.7696, 0.658, 0.7696, 0.6384, 0.6951, 0.5996, 0.6483, 0.7627, 0.6367, 0.7627, 0.6367, 0.8747, 0.6483, 0.8747, 0.6367, 0.8747, 0.6367, 0.9866, 0.6674, 0.8733, 0.6674, 0.9813, 0.9264, 0.9813, 0.2204, 0.9823, 0.2478, 0.9739, 0.2421, 0.8498, 0.6483, 0.9866, 0.6367, 0.9866, 0.6367, 0.8747, 0.9264, 0.7653, 0.9264, 0.8733, 0.6674, 0.8733, 0.6674, 0.8733, 0.9264, 0.8733, 0.9264, 0.9813, 0.2478, 0.7257, 0.2421, 0.8498, 0.2147, 0.8498, 0.2478, 0.7257, 0.38, 0.776, 0.3747, 0.8498, 0.2478, 0.9739, 0.2421, 0.8498, 0.3747, 0.8498, 0.3747, 0.8498, 0.38, 0.776, 0.4466, 0.8274, 0.3747, 0.8498, 0.4437, 0.8498, 0.4465, 0.8728, 0.05422, 0.7863, 0.1346, 0.7863, 0.1346, 0.9816, 0.05422, 0.7863, 0.05422, 0.9816, 0.0142, 0.9816, 0.05422, 0.591, 0.05422, 0.7863, 0.0142, 0.7863, 0.05422, 0.591, 0.1346, 0.591, 0.1346, 0.7863, 0.2147, 0.8498, 0.2421, 0.8498, 0.2478, 0.9739, 0.6483, 0.8747, 0.6367, 0.8747, 0.6367, 0.7627, 0.5233, 0.8747, 0.6197, 0.8747, 0.6197, 0.9692, 0.5233, 0.7801, 0.6197, 0.7801, 0.6197, 0.8747, 0.2147, 0.8498, 0.2421, 0.8498, 0.2478, 0.7257, 0.9368, 0.5508, 0.9158, 0.5508, 0.9158, 0.6882, 0.6674, 0.8733, 0.9264, 0.8733, 0.9264, 0.7653, 0.5233, 0.8747, 0.6197, 0.8747, 0.6197, 0.7801, 0.5233, 0.9692, 0.6197, 0.9692, 0.6197, 0.8747, 0.4958, 0.6386, 0.6951, 0.5996, 0.3966, 0.5996, 0.8665, 0.6507, 0.8665, 0.6384, 0.7696, 0.6384, 0.5558, 0.7331, 0.6951, 0.7331, 0.6951, 0.7331, 0.09323, 0.02578, 0.06706, 0.02578, 0.06706, 0.1616, 0.0986, 0.1616, 0.09323, 0.1616, 0.09323, 0.2975, 0.06706, 0.02578, 0.05269, 0.02578, 0.05269, 0.1616, 0.06706, 0.4333, 0.05269, 0.4333, 0.05269, 0.5692, 0.06706, 0.2975, 0.05269, 0.2975, 0.05269, 0.4333, 0.8666, 0.2975, 0.8666, 0.1616, 0.862, 0.1616, 0.862, 0.1616, 0.8666, 0.1616, 0.8666, 0.02578, 0.0142, 0.7863, 0.05422, 0.7863, 0.05422, 0.591, 0.3747, 0.8498, 0.38, 0.776, 0.2478, 0.7257, 0.4465, 0.8728, 0.4437, 0.8498, 0.3747, 0.8498, 0.05269, 0.4333, 0.02361, 0.4333, 0.02361, 0.5692, 0.8297, 0.1616, 0.862, 0.1616, 0.862, 0.02578, 0.8297, 0.2975, 0.862, 0.2975, 0.862, 0.1616, 0.8297, 0.1616, 0.8297, 0.02578, 0.4634, 0.02578, 0.4634, 0.5692, 0.8297, 0.5692, 0.8297, 0.4333, 0.4634, 0.2975, 0.8297, 0.2975, 0.8297, 0.1616, 0.4634, 0.02578, 0.0986, 0.02578, 0.0986, 0.1616, 0.5558, 0.7331, 0.6951, 0.7331, 0.6951, 0.7331, 0.8665, 0.6507, 0.8665, 0.6384, 0.7696, 0.6384, 0.4958, 0.6386, 0.6951, 0.5996, 0.3966, 0.5996, 0.9368, 0.5508, 0.9158, 0.5508, 0.9158, 0.6882, 0.7696, 0.658, 0.7696, 0.6384, 0.6951, 0.5996, 0.8665, 0.6507, 0.8665, 0.6384, 0.8665, 0.6384, 0.4958, 0.6386, 0.5558, 0.7331, 0.5558, 0.7331, 0.3966, 0.6628, 0.3966, 0.6628, 0.3966, 0.5996, 0.4958, 0.6386, 0.4958, 0.6386, 0.4572, 0.6386, 0.7696, 0.6384, 0.6951, 0.5996, 0.6951, 0.5996, 0.7696, 0.658, 0.7696, 0.658, 0.6951, 0.7331, 0.7696, 0.6384, 0.7696, 0.6384, 0.8665, 0.6384, 0.8665, 0.6507, 0.8665, 0.6507, 0.7696, 0.658, 0.6951, 0.5996, 0.7696, 0.6384, 0.7696, 0.658, 0.9158, 0.5508, 0.9158, 0.397, 0.9368, 0.397, 0.9158, 0.397, 0.9158, 0.397, 0.9368, 0.397, 0.9158, 0.6882, 0.9368, 0.6882, 0.9368, 0.6882, 0.4958, 0.6386, 0.4572, 0.6386, 0.3966, 0.5996, 0.7696, 0.6384, 0.8665, 0.6384, 0.8665, 0.6507, 0.4572, 0.6386, 0.4572, 0.6386, 0.3966, 0.6628, 0.4572, 0.6386, 0.4572, 0.6386, 0.3966, 0.6628, 0.7696, 0.6384, 0.8665, 0.6384, 0.8665, 0.6507, 0.4958, 0.6386, 0.4572, 0.6386, 0.3966, 0.5996, 0.9158, 0.6882, 0.9368, 0.6882, 0.9368, 0.6882, 0.9158, 0.397, 0.9158, 0.397, 0.9368, 0.397, 0.9158, 0.5508, 0.9158, 0.397, 0.9368, 0.397, 0.6951, 0.5996, 0.7696, 0.6384, 0.7696, 0.658, 0.8665, 0.6507, 0.8665, 0.6507, 0.7696, 0.658, 0.7696, 0.6384, 0.7696, 0.6384, 0.8665, 0.6384, 0.6951, 0.7331, 0.7696, 0.658, 0.7696, 0.658, 0.6951, 0.5996, 0.6951, 0.5996, 0.7696, 0.6384, 0.4572, 0.6386, 0.4958, 0.6386, 0.4958, 0.6386, 0.3966, 0.6628, 0.3966, 0.6628, 0.3966, 0.5996, 0.4958, 0.6386, 0.5558, 0.7331, 0.5558, 0.7331, 0.8665, 0.6507, 0.8665, 0.6384, 0.8665, 0.6384, 0.7696, 0.658, 0.7696, 0.6384, 0.6951, 0.5996, 0.9368, 0.6882, 0.9368, 0.5508, 0.9158, 0.5508, 0.4958, 0.6386, 0.6951, 0.5996, 0.3966, 0.5996, 0.8665, 0.6507, 0.8665, 0.6384, 0.7696, 0.6384, 0.5558, 0.7331, 0.6951, 0.7331, 0.6951, 0.7331, 0.5558, 0.7331, 0.6951, 0.7331, 0.6951, 0.7331, 0.8665, 0.6507, 0.8665, 0.6384, 0.7696, 0.6384, 0.4958, 0.6386, 0.6951, 0.5996, 0.3966, 0.5996, 0.9368, 0.6882, 0.9368, 0.5508, 0.9158, 0.5508, 0.7696, 0.658, 0.7696, 0.6384, 0.6951, 0.5996, 0.8665, 0.6507, 0.8665, 0.6384, 0.8665, 0.6384, 0.4958, 0.6386, 0.5558, 0.7331, 0.5558, 0.7331, 0.3966, 0.6628, 0.3966, 0.6628, 0.3966, 0.5996, 0.4572, 0.6386, 0.4958, 0.6386, 0.4958, 0.6386, 0.6951, 0.5996, 0.6951, 0.5996, 0.7696, 0.6384, 0.6951, 0.7331, 0.7696, 0.658, 0.7696, 0.658, 0.7696, 0.6384, 0.7696, 0.6384, 0.8665, 0.6384, 0.8665, 0.6507, 0.8665, 0.6507, 0.7696, 0.658, 0.6951, 0.5996, 0.7696, 0.6384, 0.7696, 0.658, 0.9158, 0.5508, 0.9158, 0.397, 0.9368, 0.397, 0.9158, 0.397, 0.9158, 0.397, 0.9368, 0.397, 0.9158, 0.6882, 0.9368, 0.6882, 0.9368, 0.6882, 0.4958, 0.6386, 0.4572, 0.6386, 0.3966, 0.5996, 0.7696, 0.6384, 0.8665, 0.6384, 0.8665, 0.6507, 0.4572, 0.6386, 0.4572, 0.6386, 0.3966, 0.6628])
me_mult_hull__lod_0.materials.append(mat_mat_main__shd_ship)
me_mult_hull__lod_0.use_remesh_preserve_volume = False
me_mult_hull__lod_0.use_remesh_preserve_attributes = False
me_mult_hull__lod_0.use_mirror_vertex_groups = False
me_mult_hull__lod_0.update()

# ---- objects
ob_root_col = bpy.data.objects.new('ROOT_COL', None)
ob_col_root = bpy.data.objects.new('COL[Root]', me_col_root)
ob_root_lod_0 = bpy.data.objects.new('ROOT_LOD[0]', None)
ob_jnt_enginenozzle1 = bpy.data.objects.new('JNT[EngineNozzle1]', None)
ob_etsh_engineshape1 = bpy.data.objects.new('ETSH[EngineShape1]', me_etsh_engineshape1)
ob_burn_engineburn1 = bpy.data.objects.new('BURN[EngineBurn1]', None)
ob_flame_0__div_4 = bpy.data.objects.new('Flame[0]_Div[4]', None)
ob_flame_0__div_3 = bpy.data.objects.new('Flame[0]_Div[3]', None)
ob_flame_0__div_2 = bpy.data.objects.new('Flame[0]_Div[2]', None)
ob_flame_0__div_1 = bpy.data.objects.new('Flame[0]_Div[1]', None)
ob_flame_0__div_0 = bpy.data.objects.new('Flame[0]_Div[0]', None)
ob_jnt_missile = bpy.data.objects.new('JNT[Missile]', None)
ob_mult_hull__lod_0 = bpy.data.objects.new('MULT[Hull]_LOD[0]', me_mult_hull__lod_0)
ob_root_info = bpy.data.objects.new('ROOT_INFO', None)
ob_uvsets_1 = bpy.data.objects.new('UVSets[1]', None)
ob_class_multimesh__version_512 = bpy.data.objects.new('Class[MultiMesh]_Version[512]', None)

# ---- transforms, parenting, visibility, modifiers, constraints
ob_root_col.location = (0.0, 0.0, 0.0)
ob_root_col.rotation_euler = (1.571, 0.0, 0.0)
ob_root_col.empty_image_offset = (0.0, 0.0)
ob_root_col.lineart.crease_threshold = 0.0
ob_col_root.parent = ob_root_col
ob_col_root.matrix_parent_inverse = Matrix(((1.0, 0.0, 0.0, 0.0), (0.0, -4.371e-08, 1.0, 0.0), (0.0, -1.0, -4.371e-08, 0.0), (0.0, 0.0, 0.0, 1.0)))
ob_col_root.location = (0.0, 0.0, 0.0)
ob_col_root.rotation_euler = (1.571, 2.22e-16, 2.22e-16)
ob_col_root.lineart.crease_threshold = 0.0
ob_root_lod_0.location = (0.0, 0.0, 0.0)
ob_root_lod_0.rotation_euler = (1.571, 0.0, 0.0)
ob_root_lod_0.empty_image_offset = (0.0, 0.0)
ob_root_lod_0.lineart.crease_threshold = 0.0
ob_jnt_enginenozzle1.parent = ob_root_lod_0
ob_jnt_enginenozzle1.location = (7.644e-09, 4.923e-08, -0.4931)
ob_jnt_enginenozzle1.empty_image_offset = (0.0, 0.0)
ob_jnt_enginenozzle1.lineart.crease_threshold = 0.0
ob_etsh_engineshape1.parent = ob_jnt_enginenozzle1
ob_etsh_engineshape1.location = (0.0, 0.0, 0.0)
ob_etsh_engineshape1.lineart.crease_threshold = 0.0
ob_burn_engineburn1.parent = ob_jnt_enginenozzle1
ob_burn_engineburn1.location = (0.0, 0.0, 0.0)
ob_burn_engineburn1.empty_image_offset = (0.0, 0.0)
ob_burn_engineburn1.lineart.crease_threshold = 0.0
ob_flame_0__div_4.parent = ob_burn_engineburn1
ob_flame_0__div_4.location = (0.0, 0.0, -4.0)
ob_flame_0__div_4.empty_image_offset = (0.0, 0.0)
ob_flame_0__div_4.lineart.crease_threshold = 0.0
ob_flame_0__div_3.parent = ob_burn_engineburn1
ob_flame_0__div_3.location = (0.0, 0.0, -3.0)
ob_flame_0__div_3.empty_image_offset = (0.0, 0.0)
ob_flame_0__div_3.lineart.crease_threshold = 0.0
ob_flame_0__div_2.parent = ob_burn_engineburn1
ob_flame_0__div_2.location = (0.0, 0.0, -2.0)
ob_flame_0__div_2.empty_image_offset = (0.0, 0.0)
ob_flame_0__div_2.lineart.crease_threshold = 0.0
ob_flame_0__div_1.parent = ob_burn_engineburn1
ob_flame_0__div_1.location = (0.0, 0.0, -1.0)
ob_flame_0__div_1.empty_image_offset = (0.0, 0.0)
ob_flame_0__div_1.lineart.crease_threshold = 0.0
ob_flame_0__div_0.parent = ob_burn_engineburn1
ob_flame_0__div_0.location = (0.0, 0.0, 0.0)
ob_flame_0__div_0.empty_image_offset = (0.0, 0.0)
ob_flame_0__div_0.lineart.crease_threshold = 0.0
ob_jnt_missile.parent = ob_root_lod_0
ob_jnt_missile.location = (0.0, 0.0, 0.0)
ob_jnt_missile.empty_image_offset = (0.0, 0.0)
ob_jnt_missile.lineart.crease_threshold = 0.0
ob_mult_hull__lod_0.parent = ob_jnt_missile
ob_mult_hull__lod_0.matrix_parent_inverse = Matrix(((1.0, 0.0, 0.0, 0.0), (0.0, -4.371e-08, 1.0, 0.0), (0.0, -1.0, -4.371e-08, 0.0), (0.0, 0.0, 0.0, 1.0)))
ob_mult_hull__lod_0.location = (0.0, 0.0, 0.0)
ob_mult_hull__lod_0.rotation_euler = (1.571, 2.22e-16, 2.22e-16)
ob_mult_hull__lod_0.lock_rotations_4d = False
ob_mult_hull__lod_0.empty_display_type = 'ARROWS'
ob_mult_hull__lod_0.lineart.crease_threshold = 0.0
ob_root_info.location = (0.0, 0.0, 0.0)
ob_root_info.empty_image_offset = (0.0, 0.0)
ob_root_info.lineart.crease_threshold = 0.0
ob_uvsets_1.parent = ob_root_info
ob_uvsets_1.location = (0.0, 0.0, 0.0)
ob_uvsets_1.empty_image_offset = (0.0, 0.0)
ob_uvsets_1.lineart.crease_threshold = 0.0
ob_class_multimesh__version_512.parent = ob_root_info
ob_class_multimesh__version_512.location = (0.0, 0.0, 0.0)
ob_class_multimesh__version_512.empty_image_offset = (0.0, 0.0)
ob_class_multimesh__version_512.lineart.crease_threshold = 0.0

# ---- collection membership
col_collection_1.objects.link(ob_root_col)
col_collection_1.objects.link(ob_col_root)
col_collection_1.objects.link(ob_root_lod_0)
col_collection_1.objects.link(ob_jnt_enginenozzle1)
col_collection_1.objects.link(ob_etsh_engineshape1)
col_collection_1.objects.link(ob_burn_engineburn1)
col_collection_1.objects.link(ob_flame_0__div_4)
col_collection_1.objects.link(ob_flame_0__div_3)
col_collection_1.objects.link(ob_flame_0__div_2)
col_collection_1.objects.link(ob_flame_0__div_1)
col_collection_1.objects.link(ob_flame_0__div_0)
col_collection_1.objects.link(ob_jnt_missile)
col_collection_1.objects.link(ob_mult_hull__lod_0)
col_collection_1.objects.link(ob_root_info)
col_collection_1.objects.link(ob_uvsets_1)
col_collection_1.objects.link(ob_class_multimesh__version_512)

# ---- scene / render settings (as saved in the file)
scene.frame_start = 1; scene.frame_end = 250; scene.frame_set(1)
scene.render.engine = 'BLENDER_EEVEE_NEXT'
scene.render.resolution_percentage = 50
scene.render.dither_intensity = 0.0
scene.cycles.use_denoising = False
scene.cycles.samples = 128
scene.cycles.sampling_pattern = 'TABULATED_SOBOL'
scene.cycles.light_sampling_threshold = 0.0
scene.cycles.use_adaptive_sampling = False
scene.cycles.use_light_tree = False
scene.cycles.blur_glossy = 0.0
scene.cycles.sample_clamp_indirect = 0.0
scene.view_settings.view_transform = 'Standard'
bpy.context.view_layer.update()

# ---- added for rendering (the .blend has no active camera and no usable light): camera, sun
cam_auto = bpy.data.cameras.new('AutoCamera')
cam_auto.lens = 50.0
cam_auto.sensor_width = 36.0
cam_auto.clip_end = 1000.0
ob_auto_camera = bpy.data.objects.new('AutoCamera', cam_auto)
scene.collection.objects.link(ob_auto_camera)
ob_auto_camera.location = (1.5636, -1.84582, 1.25088)
ob_auto_camera.rotation_euler = (1.09748, -7.21219e-08, 0.694738)
scene.camera = ob_auto_camera
light_auto_sun = bpy.data.lights.new('AutoSun', 'SUN')
light_auto_sun.energy = 3.0
light_auto_sun.angle = 0.0523599
ob_auto_sun = bpy.data.objects.new('AutoSun', light_auto_sun)
scene.collection.objects.link(ob_auto_sun)
ob_auto_sun.rotation_euler = (0.872665, 0.174533, 0.523599)
bpy.context.view_layer.update()

